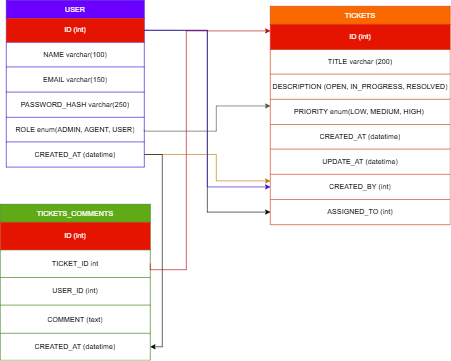

The diagram above was exported from draw.io. Its source (the exported page's mxGraphModel, read from the mxfile embedded in the PNG):
<mxGraphModel dx="1342" dy="663" grid="1" gridSize="10" guides="1" tooltips="1" connect="1" arrows="1" fold="1" page="1" pageScale="1" pageWidth="1169" pageHeight="827" math="0" shadow="0">
  <root>
    <mxCell id="0" />
    <mxCell id="1" parent="0" />
    <mxCell id="LpfEqangALBE0XB_Pe3Y-22" parent="1" style="shape=table;startSize=30;container=1;collapsible=0;childLayout=tableLayout;fillColor=#6a00ff;strokeColor=#3700CC;fontColor=#ffffff;" value="USER" vertex="1">
      <mxGeometry height="278" width="230" x="220" y="80" as="geometry" />
    </mxCell>
    <mxCell id="LpfEqangALBE0XB_Pe3Y-23" parent="LpfEqangALBE0XB_Pe3Y-22" style="shape=tableRow;horizontal=0;startSize=0;swimlaneHead=0;swimlaneBody=0;strokeColor=inherit;top=0;left=0;bottom=0;right=0;collapsible=0;dropTarget=0;fillColor=none;points=[[0,0.5],[1,0.5]];portConstraint=eastwest;" value="" vertex="1">
      <mxGeometry height="40" width="230" y="30" as="geometry" />
    </mxCell>
    <mxCell id="LpfEqangALBE0XB_Pe3Y-24" parent="LpfEqangALBE0XB_Pe3Y-23" style="shape=partialRectangle;html=1;whiteSpace=wrap;connectable=0;strokeColor=#B20000;overflow=hidden;fillColor=#e51400;top=0;left=0;bottom=0;right=0;pointerEvents=1;fontColor=#ffffff;" value="I&lt;font style=&quot;color: rgb(255, 255, 255);&quot;&gt;D (int)&lt;/font&gt;" vertex="1">
      <mxGeometry height="40" width="230" as="geometry">
        <mxRectangle height="40" width="230" as="alternateBounds" />
      </mxGeometry>
    </mxCell>
    <mxCell id="LpfEqangALBE0XB_Pe3Y-25" parent="LpfEqangALBE0XB_Pe3Y-22" style="shape=tableRow;horizontal=0;startSize=0;swimlaneHead=0;swimlaneBody=0;strokeColor=inherit;top=0;left=0;bottom=0;right=0;collapsible=0;dropTarget=0;fillColor=none;points=[[0,0.5],[1,0.5]];portConstraint=eastwest;" value="" vertex="1">
      <mxGeometry height="41" width="230" y="70" as="geometry" />
    </mxCell>
    <mxCell id="LpfEqangALBE0XB_Pe3Y-26" parent="LpfEqangALBE0XB_Pe3Y-25" style="shape=partialRectangle;html=1;whiteSpace=wrap;connectable=0;strokeColor=inherit;overflow=hidden;fillColor=none;top=0;left=0;bottom=0;right=0;pointerEvents=1;" value="NAME varchar(100)" vertex="1">
      <mxGeometry height="41" width="230" as="geometry">
        <mxRectangle height="41" width="230" as="alternateBounds" />
      </mxGeometry>
    </mxCell>
    <mxCell id="LpfEqangALBE0XB_Pe3Y-27" parent="LpfEqangALBE0XB_Pe3Y-22" style="shape=tableRow;horizontal=0;startSize=0;swimlaneHead=0;swimlaneBody=0;strokeColor=inherit;top=0;left=0;bottom=0;right=0;collapsible=0;dropTarget=0;fillColor=none;points=[[0,0.5],[1,0.5]];portConstraint=eastwest;" value="" vertex="1">
      <mxGeometry height="42" width="230" y="111" as="geometry" />
    </mxCell>
    <mxCell id="LpfEqangALBE0XB_Pe3Y-28" parent="LpfEqangALBE0XB_Pe3Y-27" style="shape=partialRectangle;html=1;whiteSpace=wrap;connectable=0;strokeColor=inherit;overflow=hidden;fillColor=none;top=0;left=0;bottom=0;right=0;pointerEvents=1;" value="EMAIL varchar(150)" vertex="1">
      <mxGeometry height="42" width="230" as="geometry">
        <mxRectangle height="42" width="230" as="alternateBounds" />
      </mxGeometry>
    </mxCell>
    <mxCell id="LpfEqangALBE0XB_Pe3Y-29" parent="LpfEqangALBE0XB_Pe3Y-22" style="shape=tableRow;horizontal=0;startSize=0;swimlaneHead=0;swimlaneBody=0;strokeColor=inherit;top=0;left=0;bottom=0;right=0;collapsible=0;dropTarget=0;fillColor=none;points=[[0,0.5],[1,0.5]];portConstraint=eastwest;" value="" vertex="1">
      <mxGeometry height="42" width="230" y="153" as="geometry" />
    </mxCell>
    <mxCell id="LpfEqangALBE0XB_Pe3Y-30" parent="LpfEqangALBE0XB_Pe3Y-29" style="shape=partialRectangle;html=1;whiteSpace=wrap;connectable=0;strokeColor=inherit;overflow=hidden;fillColor=none;top=0;left=0;bottom=0;right=0;pointerEvents=1;" value="PASSWORD_HASH varchar(250)" vertex="1">
      <mxGeometry height="42" width="230" as="geometry">
        <mxRectangle height="42" width="230" as="alternateBounds" />
      </mxGeometry>
    </mxCell>
    <mxCell id="LpfEqangALBE0XB_Pe3Y-31" parent="LpfEqangALBE0XB_Pe3Y-22" style="shape=tableRow;horizontal=0;startSize=0;swimlaneHead=0;swimlaneBody=0;strokeColor=inherit;top=0;left=0;bottom=0;right=0;collapsible=0;dropTarget=0;fillColor=none;points=[[0,0.5],[1,0.5]];portConstraint=eastwest;" value="" vertex="1">
      <mxGeometry height="41" width="230" y="195" as="geometry" />
    </mxCell>
    <mxCell id="LpfEqangALBE0XB_Pe3Y-32" parent="LpfEqangALBE0XB_Pe3Y-31" style="shape=partialRectangle;html=1;whiteSpace=wrap;connectable=0;strokeColor=inherit;overflow=hidden;fillColor=none;top=0;left=0;bottom=0;right=0;pointerEvents=1;" value="ROLE enum(ADMIN, AGENT, USER)" vertex="1">
      <mxGeometry height="41" width="230" as="geometry">
        <mxRectangle height="41" width="230" as="alternateBounds" />
      </mxGeometry>
    </mxCell>
    <mxCell id="LpfEqangALBE0XB_Pe3Y-35" parent="LpfEqangALBE0XB_Pe3Y-22" style="shape=tableRow;horizontal=0;startSize=0;swimlaneHead=0;swimlaneBody=0;strokeColor=inherit;top=0;left=0;bottom=0;right=0;collapsible=0;dropTarget=0;fillColor=none;points=[[0,0.5],[1,0.5]];portConstraint=eastwest;" vertex="1">
      <mxGeometry height="42" width="230" y="236" as="geometry" />
    </mxCell>
    <mxCell id="LpfEqangALBE0XB_Pe3Y-36" parent="LpfEqangALBE0XB_Pe3Y-35" style="shape=partialRectangle;html=1;whiteSpace=wrap;connectable=0;strokeColor=inherit;overflow=hidden;fillColor=none;top=0;left=0;bottom=0;right=0;pointerEvents=1;" value="CREATED_AT (datetime)" vertex="1">
      <mxGeometry height="42" width="230" as="geometry">
        <mxRectangle height="42" width="230" as="alternateBounds" />
      </mxGeometry>
    </mxCell>
    <mxCell id="LpfEqangALBE0XB_Pe3Y-37" parent="1" style="shape=table;startSize=30;container=1;collapsible=0;childLayout=tableLayout;fillColor=#fa6800;strokeColor=#C73500;fontColor=#FFFFFF;" value="TICKETS" vertex="1">
      <mxGeometry height="364" width="300" x="660" y="90" as="geometry" />
    </mxCell>
    <mxCell id="LpfEqangALBE0XB_Pe3Y-38" parent="LpfEqangALBE0XB_Pe3Y-37" style="shape=tableRow;horizontal=0;startSize=0;swimlaneHead=0;swimlaneBody=0;strokeColor=inherit;top=0;left=0;bottom=0;right=0;collapsible=0;dropTarget=0;fillColor=none;points=[[0,0.5],[1,0.5]];portConstraint=eastwest;" value="" vertex="1">
      <mxGeometry height="42" width="300" y="30" as="geometry" />
    </mxCell>
    <mxCell id="LpfEqangALBE0XB_Pe3Y-39" parent="LpfEqangALBE0XB_Pe3Y-38" style="shape=partialRectangle;html=1;whiteSpace=wrap;connectable=0;strokeColor=#B20000;overflow=hidden;fillColor=#e51400;top=0;left=0;bottom=0;right=0;pointerEvents=1;fontColor=#ffffff;" value="ID (int)" vertex="1">
      <mxGeometry height="42" width="300" as="geometry">
        <mxRectangle height="42" width="300" as="alternateBounds" />
      </mxGeometry>
    </mxCell>
    <mxCell id="LpfEqangALBE0XB_Pe3Y-40" parent="LpfEqangALBE0XB_Pe3Y-37" style="shape=tableRow;horizontal=0;startSize=0;swimlaneHead=0;swimlaneBody=0;strokeColor=inherit;top=0;left=0;bottom=0;right=0;collapsible=0;dropTarget=0;fillColor=none;points=[[0,0.5],[1,0.5]];portConstraint=eastwest;" value="" vertex="1">
      <mxGeometry height="41" width="300" y="72" as="geometry" />
    </mxCell>
    <mxCell id="LpfEqangALBE0XB_Pe3Y-41" parent="LpfEqangALBE0XB_Pe3Y-40" style="shape=partialRectangle;html=1;whiteSpace=wrap;connectable=0;strokeColor=inherit;overflow=hidden;fillColor=none;top=0;left=0;bottom=0;right=0;pointerEvents=1;" value="TITLE varchar (200)" vertex="1">
      <mxGeometry height="41" width="300" as="geometry">
        <mxRectangle height="41" width="300" as="alternateBounds" />
      </mxGeometry>
    </mxCell>
    <mxCell id="LpfEqangALBE0XB_Pe3Y-42" parent="LpfEqangALBE0XB_Pe3Y-37" style="shape=tableRow;horizontal=0;startSize=0;swimlaneHead=0;swimlaneBody=0;strokeColor=inherit;top=0;left=0;bottom=0;right=0;collapsible=0;dropTarget=0;fillColor=none;points=[[0,0.5],[1,0.5]];portConstraint=eastwest;" value="" vertex="1">
      <mxGeometry height="42" width="300" y="113" as="geometry" />
    </mxCell>
    <mxCell id="LpfEqangALBE0XB_Pe3Y-43" parent="LpfEqangALBE0XB_Pe3Y-42" style="shape=partialRectangle;html=1;whiteSpace=wrap;connectable=0;strokeColor=inherit;overflow=hidden;fillColor=none;top=0;left=0;bottom=0;right=0;pointerEvents=1;" value="DESCRIPTION (OPEN, IN_PROGRESS, RESOLVED)" vertex="1">
      <mxGeometry height="42" width="300" as="geometry">
        <mxRectangle height="42" width="300" as="alternateBounds" />
      </mxGeometry>
    </mxCell>
    <mxCell id="LpfEqangALBE0XB_Pe3Y-44" parent="LpfEqangALBE0XB_Pe3Y-37" style="shape=tableRow;horizontal=0;startSize=0;swimlaneHead=0;swimlaneBody=0;strokeColor=inherit;top=0;left=0;bottom=0;right=0;collapsible=0;dropTarget=0;fillColor=none;points=[[0,0.5],[1,0.5]];portConstraint=eastwest;" value="" vertex="1">
      <mxGeometry height="42" width="300" y="155" as="geometry" />
    </mxCell>
    <mxCell id="LpfEqangALBE0XB_Pe3Y-45" parent="LpfEqangALBE0XB_Pe3Y-44" style="shape=partialRectangle;html=1;whiteSpace=wrap;connectable=0;strokeColor=inherit;overflow=hidden;fillColor=none;top=0;left=0;bottom=0;right=0;pointerEvents=1;" value="PRIORITY enum(LOW, MEDIUM, HIGH)&amp;nbsp;" vertex="1">
      <mxGeometry height="42" width="300" as="geometry">
        <mxRectangle height="42" width="300" as="alternateBounds" />
      </mxGeometry>
    </mxCell>
    <mxCell id="LpfEqangALBE0XB_Pe3Y-46" parent="LpfEqangALBE0XB_Pe3Y-37" style="shape=tableRow;horizontal=0;startSize=0;swimlaneHead=0;swimlaneBody=0;strokeColor=inherit;top=0;left=0;bottom=0;right=0;collapsible=0;dropTarget=0;fillColor=none;points=[[0,0.5],[1,0.5]];portConstraint=eastwest;" value="" vertex="1">
      <mxGeometry height="41" width="300" y="197" as="geometry" />
    </mxCell>
    <mxCell id="LpfEqangALBE0XB_Pe3Y-47" parent="LpfEqangALBE0XB_Pe3Y-46" style="shape=partialRectangle;html=1;whiteSpace=wrap;connectable=0;strokeColor=inherit;overflow=hidden;fillColor=none;top=0;left=0;bottom=0;right=0;pointerEvents=1;" value="CREATED_AT (datetime)" vertex="1">
      <mxGeometry height="41" width="300" as="geometry">
        <mxRectangle height="41" width="300" as="alternateBounds" />
      </mxGeometry>
    </mxCell>
    <mxCell id="LpfEqangALBE0XB_Pe3Y-48" parent="LpfEqangALBE0XB_Pe3Y-37" style="shape=tableRow;horizontal=0;startSize=0;swimlaneHead=0;swimlaneBody=0;strokeColor=inherit;top=0;left=0;bottom=0;right=0;collapsible=0;dropTarget=0;fillColor=none;points=[[0,0.5],[1,0.5]];portConstraint=eastwest;" vertex="1">
      <mxGeometry height="42" width="300" y="238" as="geometry" />
    </mxCell>
    <mxCell id="LpfEqangALBE0XB_Pe3Y-49" parent="LpfEqangALBE0XB_Pe3Y-48" style="shape=partialRectangle;html=1;whiteSpace=wrap;connectable=0;strokeColor=inherit;overflow=hidden;fillColor=none;top=0;left=0;bottom=0;right=0;pointerEvents=1;" value="UPDATE_AT (datetime)" vertex="1">
      <mxGeometry height="42" width="300" as="geometry">
        <mxRectangle height="42" width="300" as="alternateBounds" />
      </mxGeometry>
    </mxCell>
    <mxCell id="LpfEqangALBE0XB_Pe3Y-52" parent="LpfEqangALBE0XB_Pe3Y-37" style="shape=tableRow;horizontal=0;startSize=0;swimlaneHead=0;swimlaneBody=0;strokeColor=inherit;top=0;left=0;bottom=0;right=0;collapsible=0;dropTarget=0;fillColor=none;points=[[0,0.5],[1,0.5]];portConstraint=eastwest;" vertex="1">
      <mxGeometry height="42" width="300" y="280" as="geometry" />
    </mxCell>
    <mxCell id="LpfEqangALBE0XB_Pe3Y-53" parent="LpfEqangALBE0XB_Pe3Y-52" style="shape=partialRectangle;html=1;whiteSpace=wrap;connectable=0;strokeColor=inherit;overflow=hidden;fillColor=none;top=0;left=0;bottom=0;right=0;pointerEvents=1;" value="CREATED_BY (int)" vertex="1">
      <mxGeometry height="42" width="300" as="geometry">
        <mxRectangle height="42" width="300" as="alternateBounds" />
      </mxGeometry>
    </mxCell>
    <mxCell id="LpfEqangALBE0XB_Pe3Y-54" parent="LpfEqangALBE0XB_Pe3Y-37" style="shape=tableRow;horizontal=0;startSize=0;swimlaneHead=0;swimlaneBody=0;strokeColor=inherit;top=0;left=0;bottom=0;right=0;collapsible=0;dropTarget=0;fillColor=none;points=[[0,0.5],[1,0.5]];portConstraint=eastwest;" vertex="1">
      <mxGeometry height="42" width="300" y="322" as="geometry" />
    </mxCell>
    <mxCell id="LpfEqangALBE0XB_Pe3Y-55" parent="LpfEqangALBE0XB_Pe3Y-54" style="shape=partialRectangle;html=1;whiteSpace=wrap;connectable=0;strokeColor=inherit;overflow=hidden;fillColor=none;top=0;left=0;bottom=0;right=0;pointerEvents=1;" value="ASSIGNED_TO (int)" vertex="1">
      <mxGeometry height="42" width="300" as="geometry">
        <mxRectangle height="42" width="300" as="alternateBounds" />
      </mxGeometry>
    </mxCell>
    <mxCell id="LpfEqangALBE0XB_Pe3Y-56" parent="1" style="shape=table;startSize=30;container=1;collapsible=0;childLayout=tableLayout;fillColor=#60a917;strokeColor=#2D7600;fontColor=#ffffff;" value="TICKETS_COMMENTS" vertex="1">
      <mxGeometry height="260" width="250" x="210" y="420" as="geometry" />
    </mxCell>
    <mxCell id="LpfEqangALBE0XB_Pe3Y-57" parent="LpfEqangALBE0XB_Pe3Y-56" style="shape=tableRow;horizontal=0;startSize=0;swimlaneHead=0;swimlaneBody=0;strokeColor=inherit;top=0;left=0;bottom=0;right=0;collapsible=0;dropTarget=0;fillColor=none;points=[[0,0.5],[1,0.5]];portConstraint=eastwest;" value="" vertex="1">
      <mxGeometry height="46" width="250" y="30" as="geometry" />
    </mxCell>
    <mxCell id="LpfEqangALBE0XB_Pe3Y-58" parent="LpfEqangALBE0XB_Pe3Y-57" style="shape=partialRectangle;html=1;whiteSpace=wrap;connectable=0;strokeColor=#B20000;overflow=hidden;fillColor=#e51400;top=0;left=0;bottom=0;right=0;pointerEvents=1;fontColor=#ffffff;" value="ID (int)" vertex="1">
      <mxGeometry height="46" width="250" as="geometry">
        <mxRectangle height="46" width="250" as="alternateBounds" />
      </mxGeometry>
    </mxCell>
    <mxCell id="LpfEqangALBE0XB_Pe3Y-59" parent="LpfEqangALBE0XB_Pe3Y-56" style="shape=tableRow;horizontal=0;startSize=0;swimlaneHead=0;swimlaneBody=0;strokeColor=inherit;top=0;left=0;bottom=0;right=0;collapsible=0;dropTarget=0;fillColor=none;points=[[0,0.5],[1,0.5]];portConstraint=eastwest;" value="" vertex="1">
      <mxGeometry height="46" width="250" y="76" as="geometry" />
    </mxCell>
    <mxCell id="LpfEqangALBE0XB_Pe3Y-60" parent="LpfEqangALBE0XB_Pe3Y-59" style="shape=partialRectangle;html=1;whiteSpace=wrap;connectable=0;strokeColor=inherit;overflow=hidden;fillColor=none;top=0;left=0;bottom=0;right=0;pointerEvents=1;" value="TICKET_ID int" vertex="1">
      <mxGeometry height="46" width="250" as="geometry">
        <mxRectangle height="46" width="250" as="alternateBounds" />
      </mxGeometry>
    </mxCell>
    <mxCell id="LpfEqangALBE0XB_Pe3Y-61" parent="LpfEqangALBE0XB_Pe3Y-56" style="shape=tableRow;horizontal=0;startSize=0;swimlaneHead=0;swimlaneBody=0;strokeColor=inherit;top=0;left=0;bottom=0;right=0;collapsible=0;dropTarget=0;fillColor=none;points=[[0,0.5],[1,0.5]];portConstraint=eastwest;" value="" vertex="1">
      <mxGeometry height="46" width="250" y="122" as="geometry" />
    </mxCell>
    <mxCell id="LpfEqangALBE0XB_Pe3Y-62" parent="LpfEqangALBE0XB_Pe3Y-61" style="shape=partialRectangle;html=1;whiteSpace=wrap;connectable=0;strokeColor=inherit;overflow=hidden;fillColor=none;top=0;left=0;bottom=0;right=0;pointerEvents=1;" value="USER_ID (int)" vertex="1">
      <mxGeometry height="46" width="250" as="geometry">
        <mxRectangle height="46" width="250" as="alternateBounds" />
      </mxGeometry>
    </mxCell>
    <mxCell id="LpfEqangALBE0XB_Pe3Y-63" parent="LpfEqangALBE0XB_Pe3Y-56" style="shape=tableRow;horizontal=0;startSize=0;swimlaneHead=0;swimlaneBody=0;strokeColor=inherit;top=0;left=0;bottom=0;right=0;collapsible=0;dropTarget=0;fillColor=none;points=[[0,0.5],[1,0.5]];portConstraint=eastwest;" value="" vertex="1">
      <mxGeometry height="47" width="250" y="168" as="geometry" />
    </mxCell>
    <mxCell id="LpfEqangALBE0XB_Pe3Y-64" parent="LpfEqangALBE0XB_Pe3Y-63" style="shape=partialRectangle;html=1;whiteSpace=wrap;connectable=0;strokeColor=inherit;overflow=hidden;fillColor=none;top=0;left=0;bottom=0;right=0;pointerEvents=1;" value="COMMENT (text)" vertex="1">
      <mxGeometry height="47" width="250" as="geometry">
        <mxRectangle height="47" width="250" as="alternateBounds" />
      </mxGeometry>
    </mxCell>
    <mxCell id="LpfEqangALBE0XB_Pe3Y-65" parent="LpfEqangALBE0XB_Pe3Y-56" style="shape=tableRow;horizontal=0;startSize=0;swimlaneHead=0;swimlaneBody=0;strokeColor=inherit;top=0;left=0;bottom=0;right=0;collapsible=0;dropTarget=0;fillColor=none;points=[[0,0.5],[1,0.5]];portConstraint=eastwest;" value="" vertex="1">
      <mxGeometry height="45" width="250" y="215" as="geometry" />
    </mxCell>
    <mxCell id="LpfEqangALBE0XB_Pe3Y-66" parent="LpfEqangALBE0XB_Pe3Y-65" style="shape=partialRectangle;html=1;whiteSpace=wrap;connectable=0;strokeColor=inherit;overflow=hidden;fillColor=none;top=0;left=0;bottom=0;right=0;pointerEvents=1;" value="CREATED_AT (datetime)" vertex="1">
      <mxGeometry height="45" width="250" as="geometry">
        <mxRectangle height="45" width="250" as="alternateBounds" />
      </mxGeometry>
    </mxCell>
    <mxCell id="LpfEqangALBE0XB_Pe3Y-69" edge="1" parent="1" source="LpfEqangALBE0XB_Pe3Y-23" style="edgeStyle=orthogonalEdgeStyle;rounded=0;orthogonalLoop=1;jettySize=auto;html=1;exitX=1;exitY=0.5;exitDx=0;exitDy=0;" target="LpfEqangALBE0XB_Pe3Y-54">
      <mxGeometry relative="1" as="geometry" />
    </mxCell>
    <mxCell id="LpfEqangALBE0XB_Pe3Y-70" edge="1" parent="1" source="LpfEqangALBE0XB_Pe3Y-31" style="edgeStyle=orthogonalEdgeStyle;rounded=0;orthogonalLoop=1;jettySize=auto;html=1;exitX=1;exitY=0.5;exitDx=0;exitDy=0;fillColor=#6d8764;strokeColor=#3A5431;" target="LpfEqangALBE0XB_Pe3Y-44">
      <mxGeometry relative="1" as="geometry">
        <Array as="points">
          <mxPoint x="570" y="298" />
          <mxPoint x="570" y="256" />
        </Array>
      </mxGeometry>
    </mxCell>
    <mxCell id="LpfEqangALBE0XB_Pe3Y-71" edge="1" parent="1" source="LpfEqangALBE0XB_Pe3Y-35" style="edgeStyle=orthogonalEdgeStyle;rounded=0;orthogonalLoop=1;jettySize=auto;html=1;exitX=1;exitY=0.5;exitDx=0;exitDy=0;fillColor=#f0a30a;strokeColor=#BD7000;" target="LpfEqangALBE0XB_Pe3Y-52">
      <mxGeometry relative="1" as="geometry">
        <Array as="points">
          <mxPoint x="570" y="337" />
          <mxPoint x="570" y="381" />
        </Array>
      </mxGeometry>
    </mxCell>
    <mxCell id="LpfEqangALBE0XB_Pe3Y-72" edge="1" parent="1" source="LpfEqangALBE0XB_Pe3Y-35" style="edgeStyle=orthogonalEdgeStyle;rounded=0;orthogonalLoop=1;jettySize=auto;html=1;exitX=1;exitY=0.5;exitDx=0;exitDy=0;" target="LpfEqangALBE0XB_Pe3Y-65">
      <mxGeometry relative="1" as="geometry" />
    </mxCell>
    <mxCell id="LpfEqangALBE0XB_Pe3Y-73" edge="1" parent="1" source="LpfEqangALBE0XB_Pe3Y-59" style="edgeStyle=orthogonalEdgeStyle;rounded=0;orthogonalLoop=1;jettySize=auto;html=1;exitX=1;exitY=0.5;exitDx=0;exitDy=0;fillColor=#e51400;strokeColor=#B20000;" target="LpfEqangALBE0XB_Pe3Y-38">
      <mxGeometry relative="1" as="geometry">
        <Array as="points">
          <mxPoint x="520" y="529" />
          <mxPoint x="520" y="131" />
        </Array>
      </mxGeometry>
    </mxCell>
    <mxCell id="LpfEqangALBE0XB_Pe3Y-74" edge="1" parent="1" source="LpfEqangALBE0XB_Pe3Y-23" style="edgeStyle=orthogonalEdgeStyle;rounded=0;orthogonalLoop=1;jettySize=auto;html=1;exitX=1;exitY=0.5;exitDx=0;exitDy=0;entryX=0;entryY=0.5;entryDx=0;entryDy=0;fillColor=#6a00ff;strokeColor=#3700CC;" target="LpfEqangALBE0XB_Pe3Y-52">
      <mxGeometry relative="1" as="geometry" />
    </mxCell>
  </root>
</mxGraphModel>